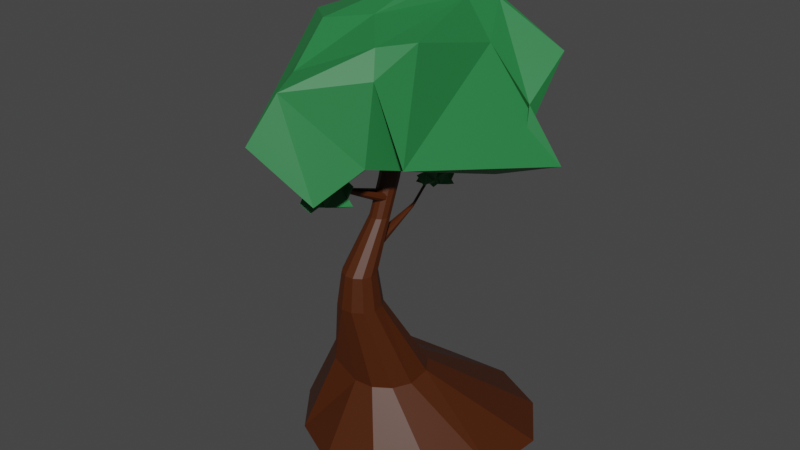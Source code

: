 # Source: bonsai.blend  (saved by Blender 3.3.6; exported with 4.5.12 LTS)
import bpy
from mathutils import Matrix  # noqa: F401  (used for matrix-valued properties, if any)

bpy.ops.wm.read_factory_settings(use_empty=True)
scene = bpy.context.scene
scene.name = 'Scene'

# ---- collections
col_collection = bpy.data.collections.new('Collection'); scene.collection.children.link(col_collection)

# ---- materials (node trees are filled in below, after node groups)
mat_material_002 = bpy.data.materials.new('Material.002')
mat_material_002.use_transparent_shadow = False
mat_material_001 = bpy.data.materials.new('Material.001')
mat_material_001.use_transparent_shadow = False

# ---- material node trees
mat_material_002.use_nodes = True; mat_material_002.node_tree.nodes.clear()
_N = mat_material_002.node_tree.nodes; _L = mat_material_002.node_tree.links
n0 = _N.new('ShaderNodeBsdfPrincipled'); n0.name = 'Principled BSDF'; n0.location = (10, 300)
n0.distribution = 'GGX'
n0.subsurface_method = 'RANDOM_WALK_SKIN'
n0.inputs[0].default_value = (0.06663, 0.0137, 0.0, 1.0)
n0.inputs[3].default_value = 1.45
n0.inputs[27].default_value = (0.0, 0.0, 0.0, 1.0)
n0.inputs[28].default_value = 1.0
n1 = _N.new('ShaderNodeOutputMaterial'); n1.name = 'Material Output'; n1.location = (300, 300)
_L.new(n0.outputs[0], n1.inputs[0])
n1.is_active_output = True
mat_material_001.use_nodes = True; mat_material_001.node_tree.nodes.clear()
_N = mat_material_001.node_tree.nodes; _L = mat_material_001.node_tree.links
n0 = _N.new('ShaderNodeBsdfPrincipled'); n0.name = 'Principled BSDF'; n0.location = (10, 300)
n0.distribution = 'GGX'
n0.subsurface_method = 'RANDOM_WALK_SKIN'
n0.inputs[0].default_value = (0.01938, 0.1912, 0.05127, 1.0)
n0.inputs[3].default_value = 1.45
n0.inputs[27].default_value = (0.0, 0.0, 0.0, 1.0)
n0.inputs[28].default_value = 1.0
n1 = _N.new('ShaderNodeOutputMaterial'); n1.name = 'Material Output'; n1.location = (300, 300)
_L.new(n0.outputs[0], n1.inputs[0])
n1.is_active_output = True

# ---- world
world_world = bpy.data.worlds.new('World'); scene.world = world_world
world_world.use_nodes = True; world_world.node_tree.nodes.clear()
_N = world_world.node_tree.nodes; _L = world_world.node_tree.links
n0 = _N.new('ShaderNodeOutputWorld'); n0.name = 'World Output'; n0.location = (300, 300)
n1 = _N.new('ShaderNodeBackground'); n1.name = 'Background'; n1.location = (10, 300)
n1.inputs[0].default_value = (0.05088, 0.05088, 0.05088, 1.0)
_L.new(n1.outputs[0], n0.inputs[0])
n0.is_active_output = True
world_world.color = (0.05088, 0.05088, 0.05088)
world_world.use_sun_shadow = False
world_world.sun_shadow_jitter_overblur = 0.0

# ---- meshes
me_cylinder = bpy.data.meshes.new('Cylinder')
me_cylinder.from_pydata([(-3.28, -4.434, -3.091), (-5.172, -2.374, -3.179), (-5.853, 0.168, -3.179), (-5.172, 2.71, -3.179), (-0.9622, 6.511, -4.458), (2.198, 5.664, -4.458), (4.511, 3.351, -4.458), (5.358, 0.1903, -4.458), (4.511, -2.97, -4.458), (2.148, -5.804, -4.623), (-1.246, -6.713, -4.623), (-4.641, -5.804, -4.623), (-7.125, -3.319, -4.623), (-8.035, 0.07567, -4.623), (-7.125, 3.47, -4.623), (-4.641, 5.955, -4.623), (1.131, 2.287, -0.1938), (2.179, 2.006, -0.1938), (2.946, 1.239, -0.1938), (3.227, 0.1903, -0.1938), (3.587, -1.093, 0.7062), (2.655, -2.287, 0.9242), (1.309, -2.648, 0.9242), (-0.03662, -2.287, 0.9242), (-0.9481, -1.05, -0.04245), (-1.25, 0.07567, -0.04245), (-0.9481, 1.202, -0.04245), (-0.1239, 2.026, -0.04245), (2.69, 1.232, 4.379), (3.291, 1.071, 4.379), (3.732, 0.6302, 4.379), (3.893, 0.02852, 4.379), (3.732, -0.5731, 4.379), (3.291, -1.014, 4.379), (2.69, -1.175, 4.379), (2.088, -1.014, 4.379), (1.648, -0.5731, 4.379), (1.487, 0.02852, 4.379), (1.648, 0.6302, 4.379), (2.088, 1.071, 4.379), (2.69, 1.232, 4.379), (3.291, 1.071, 4.379), (3.732, 0.6302, 4.379), (3.893, 0.02852, 4.379), (3.732, -0.5731, 4.379), (3.291, -1.014, 4.379), (2.69, -1.175, 4.379), (2.088, -1.014, 4.379), (1.648, -0.5731, 4.379), (1.487, 0.02852, 4.379), (1.648, 0.6302, 4.379), (2.088, 1.071, 4.379), (2.69, 0.9652, 6.236), (3.158, 0.8397, 6.236), (3.501, 0.4969, 6.236), (3.626, 0.02852, 6.236), (3.501, -0.4398, 6.236), (3.158, -0.7827, 6.236), (2.69, -0.9082, 6.236), (2.221, -0.7827, 6.236), (1.879, -0.4398, 6.236), (1.753, 0.02852, 6.236), (1.879, 0.4969, 6.236), (2.221, 0.8397, 6.236), (1.331, 0.5535, 8.953), (1.608, 0.4794, 8.953), (1.811, 0.2768, 8.953), (1.885, 2.221e-08, 8.953), (1.811, -0.2768, 8.953), (1.608, -0.4794, 8.953), (1.331, -0.5535, 8.953), (1.054, -0.4794, 8.953), (0.8519, -0.2768, 8.953), (0.7777, 2.221e-08, 8.953), (0.8519, 0.2768, 8.953), (1.054, 0.4794, 8.953), (0.7322, 0.5535, 10.84), (1.009, 0.4794, 10.84), (1.212, 0.2768, 10.84), (1.286, 1.733e-08, 10.84), (1.212, -0.2768, 10.84), (1.009, -0.4794, 10.84), (0.7322, -0.5535, 10.84), (0.4554, -0.4794, 10.84), (0.2528, -0.2768, 10.84), (0.1787, 1.733e-08, 10.84), (0.2528, 0.2768, 10.84), (0.4554, 0.4794, 10.84), (0.4055, 0.5535, 12.26), (0.6822, 0.4794, 12.26), (0.8848, 0.2768, 12.26), (0.959, 1.977e-08, 12.26), (0.8848, -0.2768, 12.26), (0.6822, -0.4794, 12.26), (0.4055, -0.5535, 12.26), (0.1287, -0.4794, 12.26), (-0.07391, -0.2768, 12.26), (-0.1481, 1.977e-08, 12.26), (-0.07391, 0.2768, 12.26), (0.1287, 0.4794, 12.26), (0.9544, 0.3136, 13.8), (1.111, 0.2716, 13.8), (1.226, 0.1568, 13.8), (1.268, -1.763e-08, 13.8), (1.226, -0.1568, 13.8), (1.111, -0.2716, 13.8), (0.9544, -0.3136, 13.8), (0.7976, -0.2716, 13.8), (0.6828, -0.1568, 13.8), (0.6408, -1.763e-08, 13.8), (0.6828, 0.1568, 13.8), (0.7976, 0.2716, 13.8), (1.122, 1.855e-08, 11.55), (1.048, -0.2768, 11.55), (0.08946, 0.2768, 11.55), (0.2921, 0.4794, 11.55), (0.5688, 0.5535, 11.55), (0.8456, 0.4794, 11.55), (0.2921, -0.4794, 11.55), (0.08946, -0.2768, 11.55), (0.8456, -0.4794, 11.55), (1.048, 0.2768, 11.55), (0.0153, 1.855e-08, 11.55), (0.5688, -0.5535, 11.55), (-1.69, 0.1934, 13.55), (-1.708, 0.1282, 13.55), (-1.933, 0.2585, 13.55), (-1.886, 0.3062, 13.55), (-1.82, 0.3237, 13.55), (-1.755, 0.3062, 13.55), (-1.886, 0.08056, 13.55), (-1.933, 0.1282, 13.55), (-1.755, 0.08056, 13.55), (-1.708, 0.2585, 13.55), (-1.951, 0.1934, 13.55), (-1.82, 0.0631, 13.55), (-3.282, 0.3657, 14.34), (-3.3, 0.3006, 14.34), (-3.526, 0.4309, 14.34), (-3.478, 0.4786, 14.34), (-3.413, 0.496, 14.34), (-3.348, 0.4786, 14.34), (-3.478, 0.2529, 14.34), (-3.526, 0.3006, 14.34), (-3.348, 0.2529, 14.34), (-3.3, 0.4309, 14.34), (-3.543, 0.3657, 14.34), (-3.413, 0.2354, 14.34), (5.718, 0.07707, 11.37), (5.667, 0.1175, 11.39), (3.869, -0.1375, 11.11), (5.57, -0.1239, 11.4), (3.929, -0.1111, 11.09), (5.634, -0.1319, 11.38), (3.968, -0.05725, 11.08), (5.693, -0.1055, 11.36), (5.733, -0.05166, 11.35), (5.504, 0.04523, 11.43), (3.74, 0.03964, 11.16), (3.731, -0.02718, 11.16), (0.9048, 0.5156, 9.981), (1.493, 0.04672, 9.766), (0.5476, -0.3725, 10.04), (0.6513, 0.4032, 10.05), (5.495, -0.0216, 11.43), (3.839, 0.1199, 11.13), (1.391, 0.3097, 9.815), (3.977, 0.009581, 11.08), (3.755, -0.08908, 11.15), (3.779, 0.09349, 11.15), (1.175, 0.4813, 9.894), (0.763, -0.5441, 9.957), (1.034, -0.5783, 9.87), (1.287, -0.466, 9.797), (1.455, -0.2372, 9.759), (0.4831, 0.1745, 10.09), (3.953, 0.07148, 11.09), (3.903, 0.1119, 11.11), (0.4451, -0.1095, 10.09), (3.805, -0.1295, 11.13), (5.544, 0.09907, 11.42), (5.519, -0.0835, 11.42), (5.742, 0.01516, 11.36), (5.603, 0.1255, 11.41), (1.995, 0.1576, 6.893), (2.006, 0.3909, 7.059), (1.517, -0.3816, 7.683), (1.571, -0.5114, 7.434), (1.676, -0.5029, 7.167), (1.805, -0.3584, 6.956), (1.718, 0.3677, 7.787), (1.602, 0.1259, 7.887), (1.952, 0.5206, 7.309), (1.921, -0.1167, 6.855), (1.528, -0.1483, 7.849), (1.847, 0.5122, 7.575), (-1.008, -0.2207, 8.563), (-1.006, -0.1658, 8.602), (-1.121, -0.3476, 8.748), (-1.108, -0.3781, 8.69), (-1.083, -0.3761, 8.627), (-1.053, -0.3421, 8.577), (-1.073, -0.1712, 8.773), (-1.101, -0.2281, 8.796), (-1.018, -0.1352, 8.66), (-1.026, -0.2852, 8.554), (-1.118, -0.2927, 8.788), (-1.043, -0.1372, 8.723), (-2.412, -0.591, 9.602), (-2.41, -0.5361, 9.641), (-2.525, -0.7179, 9.788), (-2.512, -0.7485, 9.729), (-2.487, -0.7465, 9.667), (-2.457, -0.7125, 9.617), (-2.477, -0.5416, 9.812), (-2.505, -0.5985, 9.836), (-2.423, -0.5056, 9.7), (-2.43, -0.6556, 9.593), (-2.522, -0.663, 9.827), (-2.447, -0.5076, 9.763)], [], [(1, 0, 11, 12), (9, 8, 20, 21), (3, 2, 13, 14), (2, 1, 12, 13), (21, 20, 32, 33), (4, 15, 27, 16), (6, 5, 17, 18), (13, 12, 24, 25), (10, 9, 21, 22), (7, 6, 18, 19), (14, 13, 25, 26), (11, 10, 22, 23), (8, 7, 19, 20), (15, 14, 26, 27), (5, 4, 16, 17), (12, 11, 23, 24), (36, 35, 47, 48), (16, 27, 39, 28), (18, 17, 29, 30), (25, 24, 36, 37), (22, 21, 33, 34), (19, 18, 30, 31), (26, 25, 37, 38), (23, 22, 34, 35), (20, 19, 31, 32), (27, 26, 38, 39), (17, 16, 28, 29), (24, 23, 35, 36), (41, 40, 52, 53), (33, 32, 44, 45), (28, 39, 51, 40), (30, 29, 41, 42), (37, 36, 48, 49), (34, 33, 45, 46), (31, 30, 42, 43), (38, 37, 49, 50), (35, 34, 46, 47), (32, 31, 43, 44), (39, 38, 50, 51), (29, 28, 40, 41), (63, 62, 74, 75), (48, 47, 59, 60), (45, 44, 56, 57), (40, 51, 63, 52), (42, 41, 53, 54), (49, 48, 60, 61), (46, 45, 57, 58), (43, 42, 54, 55), (50, 49, 61, 62), (47, 46, 58, 59), (44, 43, 55, 56), (51, 50, 62, 63), (68, 67, 79, 80), (53, 52, 64, 65), (60, 59, 71, 72), (57, 56, 68, 69), (52, 63, 75, 64), (54, 53, 65, 66), (61, 60, 72, 73), (58, 57, 69, 70), (55, 54, 66, 67), (62, 61, 73, 74), (59, 58, 70, 71), (56, 55, 67, 68), (113, 112, 91, 92), (75, 74, 86, 87), (65, 64, 76, 77), (72, 71, 83, 84), (69, 68, 80, 81), (64, 75, 87, 76), (66, 65, 77, 78), (73, 72, 84, 85), (70, 69, 81, 82), (67, 66, 78, 79), (74, 73, 85, 86), (71, 70, 82, 83), (95, 94, 106, 107), (115, 114, 98, 99), (117, 116, 88, 89), (119, 118, 95, 96), (120, 113, 92, 93), (116, 115, 99, 88), (121, 117, 89, 90), (122, 119, 96, 97), (123, 120, 93, 94), (112, 121, 90, 91), (114, 122, 97, 98), (118, 123, 94, 95), (101, 100, 111, 110, 109, 108, 107, 106, 105, 104, 103, 102), (92, 91, 103, 104), (99, 98, 110, 111), (89, 88, 100, 101), (96, 95, 107, 108), (93, 92, 104, 105), (88, 99, 111, 100), (90, 89, 101, 102), (97, 96, 108, 109), (94, 93, 105, 106), (91, 90, 102, 103), (98, 97, 109, 110), (83, 82, 123, 118), (86, 85, 122, 114), (79, 78, 121, 112), (82, 81, 120, 123), (85, 84, 119, 122), (78, 77, 117, 121), (76, 87, 115, 116), (81, 80, 113, 120), (84, 83, 118, 119), (77, 76, 116, 117), (87, 86, 114, 115), (80, 79, 112, 113), (123, 120, 132, 135), (115, 114, 126, 127), (118, 123, 135, 130), (120, 113, 125, 132), (122, 119, 131, 134), (113, 112, 124, 125), (114, 122, 134, 126), (119, 118, 130, 131), (121, 117, 129, 133), (112, 121, 133, 124), (117, 116, 128, 129), (116, 115, 127, 128), (134, 131, 143, 146), (125, 124, 136, 137), (126, 134, 146, 138), (131, 130, 142, 143), (133, 129, 141, 145), (124, 133, 145, 136), (129, 128, 140, 141), (128, 127, 139, 140), (135, 132, 144, 147), (127, 126, 138, 139), (130, 135, 147, 142), (132, 125, 137, 144), (179, 150, 153, 151), (159, 168, 181, 164), (168, 179, 151, 181), (174, 161, 167, 154), (176, 177, 149, 148), (166, 170, 177, 176), (154, 167, 182, 156), (158, 159, 164, 157), (175, 178, 159, 158), (160, 163, 169, 165), (167, 176, 148, 182), (172, 173, 152, 150), (173, 174, 154, 152), (170, 160, 165, 177), (171, 172, 150, 179), (161, 166, 176, 167), (178, 162, 168, 159), (162, 171, 179, 168), (150, 152, 155, 153), (165, 169, 180, 183), (152, 154, 156, 155), (177, 165, 183, 149), (169, 158, 157, 180), (195, 192, 204, 207), (187, 186, 198, 199), (190, 195, 207, 202), (192, 185, 197, 204), (194, 191, 203, 206), (185, 184, 196, 197), (186, 194, 206, 198), (191, 190, 202, 203), (193, 189, 201, 205), (184, 193, 205, 196), (189, 188, 200, 201), (188, 187, 199, 200), (206, 203, 215, 218), (197, 196, 208, 209), (198, 206, 218, 210), (203, 202, 214, 215), (205, 201, 213, 217), (196, 205, 217, 208), (201, 200, 212, 213), (200, 199, 211, 212), (207, 204, 216, 219), (199, 198, 210, 211), (202, 207, 219, 214), (204, 197, 209, 216)])
_uv = me_cylinder.uv_layers.new(name='UVMap')
_uv.uv.foreach_set('vector', [0.3333, 1.0, 0.4167, 1.0, 0.4167, 1.0, 0.3333, 1.0, 0.5833, 1.0, 0.6667, 1.0, 0.6667, 1.0, 0.5833, 1.0, 0.1667, 1.0, 0.25, 1.0, 0.25, 1.0, 0.1667, 1.0, 0.25, 1.0, 0.3333, 1.0, 0.3333, 1.0, 0.25, 1.0, 0.5833, 1.0, 0.6667, 1.0, 0.6667, 1.0, 0.5833, 1.0, 7.451e-08, 1.0, 0.08333, 1.0, 0.08333, 1.0, 7.451e-08, 1.0, 0.8333, 1.0, 0.9167, 1.0, 0.9167, 1.0, 0.8333, 1.0, 0.25, 1.0, 0.3333, 1.0, 0.3333, 1.0, 0.25, 1.0, 0.5, 1.0, 0.5833, 1.0, 0.5833, 1.0, 0.5, 1.0, 0.75, 1.0, 0.8333, 1.0, 0.8333, 1.0, 0.75, 1.0, 0.1667, 1.0, 0.25, 1.0, 0.25, 1.0, 0.1667, 1.0, 0.4167, 1.0, 0.5, 1.0, 0.5, 1.0, 0.4167, 1.0, 0.6667, 1.0, 0.75, 1.0, 0.75, 1.0, 0.6667, 1.0, 0.08333, 1.0, 0.1667, 1.0, 0.1667, 1.0, 0.08333, 1.0, 0.9167, 1.0, 1.0, 1.0, 1.0, 1.0, 0.9167, 1.0, 0.3333, 1.0, 0.4167, 1.0, 0.4167, 1.0, 0.3333, 1.0, 0.3333, 1.0, 0.4167, 1.0, 0.4167, 1.0, 0.3333, 1.0, 7.451e-08, 1.0, 0.08333, 1.0, 0.08333, 1.0, 7.451e-08, 1.0, 0.8333, 1.0, 0.9167, 1.0, 0.9167, 1.0, 0.8333, 1.0, 0.25, 1.0, 0.3333, 1.0, 0.3333, 1.0, 0.25, 1.0, 0.5, 1.0, 0.5833, 1.0, 0.5833, 1.0, 0.5, 1.0, 0.75, 1.0, 0.8333, 1.0, 0.8333, 1.0, 0.75, 1.0, 0.1667, 1.0, 0.25, 1.0, 0.25, 1.0, 0.1667, 1.0, 0.4167, 1.0, 0.5, 1.0, 0.5, 1.0, 0.4167, 1.0, 0.6667, 1.0, 0.75, 1.0, 0.75, 1.0, 0.6667, 1.0, 0.08333, 1.0, 0.1667, 1.0, 0.1667, 1.0, 0.08333, 1.0, 0.9167, 1.0, 1.0, 1.0, 1.0, 1.0, 0.9167, 1.0, 0.3333, 1.0, 0.4167, 1.0, 0.4167, 1.0, 0.3333, 1.0, 0.9167, 1.0, 1.0, 1.0, 1.0, 1.0, 0.9167, 1.0, 0.5833, 1.0, 0.6667, 1.0, 0.6667, 1.0, 0.5833, 1.0, 7.451e-08, 1.0, 0.08333, 1.0, 0.08333, 1.0, 7.451e-08, 1.0, 0.8333, 1.0, 0.9167, 1.0, 0.9167, 1.0, 0.8333, 1.0, 0.25, 1.0, 0.3333, 1.0, 0.3333, 1.0, 0.25, 1.0, 0.5, 1.0, 0.5833, 1.0, 0.5833, 1.0, 0.5, 1.0, 0.75, 1.0, 0.8333, 1.0, 0.8333, 1.0, 0.75, 1.0, 0.1667, 1.0, 0.25, 1.0, 0.25, 1.0, 0.1667, 1.0, 0.4167, 1.0, 0.5, 1.0, 0.5, 1.0, 0.4167, 1.0, 0.6667, 1.0, 0.75, 1.0, 0.75, 1.0, 0.6667, 1.0, 0.08333, 1.0, 0.1667, 1.0, 0.1667, 1.0, 0.08333, 1.0, 0.9167, 1.0, 1.0, 1.0, 1.0, 1.0, 0.9167, 1.0, 0.08333, 1.0, 0.1667, 1.0, 0.1667, 1.0, 0.08333, 1.0, 0.3333, 1.0, 0.4167, 1.0, 0.4167, 1.0, 0.3333, 1.0, 0.5833, 1.0, 0.6667, 1.0, 0.6667, 1.0, 0.5833, 1.0, 7.451e-08, 1.0, 0.08333, 1.0, 0.08333, 1.0, 7.451e-08, 1.0, 0.8333, 1.0, 0.9167, 1.0, 0.9167, 1.0, 0.8333, 1.0, 0.25, 1.0, 0.3333, 1.0, 0.3333, 1.0, 0.25, 1.0, 0.5, 1.0, 0.5833, 1.0, 0.5833, 1.0, 0.5, 1.0, 0.75, 1.0, 0.8333, 1.0, 0.8333, 1.0, 0.75, 1.0, 0.1667, 1.0, 0.25, 1.0, 0.25, 1.0, 0.1667, 1.0, 0.4167, 1.0, 0.5, 1.0, 0.5, 1.0, 0.4167, 1.0, 0.6667, 1.0, 0.75, 1.0, 0.75, 1.0, 0.6667, 1.0, 0.08333, 1.0, 0.1667, 1.0, 0.1667, 1.0, 0.08333, 1.0, 0.6667, 1.0, 0.75, 1.0, 0.75, 1.0, 0.6667, 1.0, 0.9167, 1.0, 1.0, 1.0, 1.0, 1.0, 0.9167, 1.0, 0.3333, 1.0, 0.4167, 1.0, 0.4167, 1.0, 0.3333, 1.0, 0.5833, 1.0, 0.6667, 1.0, 0.6667, 1.0, 0.5833, 1.0, 7.451e-08, 1.0, 0.08333, 1.0, 0.08333, 1.0, 7.451e-08, 1.0, 0.8333, 1.0, 0.9167, 1.0, 0.9167, 1.0, 0.8333, 1.0, 0.25, 1.0, 0.3333, 1.0, 0.3333, 1.0, 0.25, 1.0, 0.5, 1.0, 0.5833, 1.0, 0.5833, 1.0, 0.5, 1.0, 0.75, 1.0, 0.8333, 1.0, 0.8333, 1.0, 0.75, 1.0, 0.1667, 1.0, 0.25, 1.0, 0.25, 1.0, 0.1667, 1.0, 0.4167, 1.0, 0.5, 1.0, 0.5, 1.0, 0.4167, 1.0, 0.6667, 1.0, 0.75, 1.0, 0.75, 1.0, 0.6667, 1.0, 0.6667, 1.0, 0.75, 1.0, 0.75, 1.0, 0.6667, 1.0, 0.08333, 1.0, 0.1667, 1.0, 0.1667, 1.0, 0.08333, 1.0, 0.9167, 1.0, 1.0, 1.0, 1.0, 1.0, 0.9167, 1.0, 0.3333, 1.0, 0.4167, 1.0, 0.4167, 1.0, 0.3333, 1.0, 0.5833, 1.0, 0.6667, 1.0, 0.6667, 1.0, 0.5833, 1.0, 7.451e-08, 1.0, 0.08333, 1.0, 0.08333, 1.0, 7.451e-08, 1.0, 0.8333, 1.0, 0.9167, 1.0, 0.9167, 1.0, 0.8333, 1.0, 0.25, 1.0, 0.3333, 1.0, 0.3333, 1.0, 0.25, 1.0, 0.5, 1.0, 0.5833, 1.0, 0.5833, 1.0, 0.5, 1.0, 0.75, 1.0, 0.8333, 1.0, 0.8333, 1.0, 0.75, 1.0, 0.1667, 1.0, 0.25, 1.0, 0.25, 1.0, 0.1667, 1.0, 0.4167, 1.0, 0.5, 1.0, 0.5, 1.0, 0.4167, 1.0, 0.4167, 1.0, 0.5, 1.0, 0.5, 1.0, 0.4167, 1.0, 0.08333, 1.0, 0.1667, 1.0, 0.1667, 1.0, 0.08333, 1.0, 0.9167, 1.0, 1.0, 1.0, 1.0, 1.0, 0.9167, 1.0, 0.3333, 1.0, 0.4167, 1.0, 0.4167, 1.0, 0.3333, 1.0, 0.5833, 1.0, 0.6667, 1.0, 0.6667, 1.0, 0.5833, 1.0, 7.451e-08, 1.0, 0.08333, 1.0, 0.08333, 1.0, 7.451e-08, 1.0, 0.8333, 1.0, 0.9167, 1.0, 0.9167, 1.0, 0.8333, 1.0, 0.25, 1.0, 0.3333, 1.0, 0.3333, 1.0, 0.25, 1.0, 0.5, 1.0, 0.5833, 1.0, 0.5833, 1.0, 0.5, 1.0, 0.75, 1.0, 0.8333, 1.0, 0.8333, 1.0, 0.75, 1.0, 0.1667, 1.0, 0.25, 1.0, 0.25, 1.0, 0.1667, 1.0, 0.4167, 1.0, 0.5, 1.0, 0.5, 1.0, 0.4167, 1.0, 0.37, 0.4578, 0.25, 0.49, 0.13, 0.4578, 0.04215, 0.37, 0.01, 0.25, 0.04215, 0.13, 0.13, 0.04215, 0.25, 0.01, 0.37, 0.04215, 0.4578, 0.13, 0.49, 0.25, 0.4578, 0.37, 0.6667, 1.0, 0.75, 1.0, 0.75, 1.0, 0.6667, 1.0, 0.08333, 1.0, 0.1667, 1.0, 0.1667, 1.0, 0.08333, 1.0, 0.9167, 1.0, 1.0, 1.0, 1.0, 1.0, 0.9167, 1.0, 0.3333, 1.0, 0.4167, 1.0, 0.4167, 1.0, 0.3333, 1.0, 0.5833, 1.0, 0.6667, 1.0, 0.6667, 1.0, 0.5833, 1.0, 7.451e-08, 1.0, 0.08333, 1.0, 0.08333, 1.0, 7.451e-08, 1.0, 0.8333, 1.0, 0.9167, 1.0, 0.9167, 1.0, 0.8333, 1.0, 0.25, 1.0, 0.3333, 1.0, 0.3333, 1.0, 0.25, 1.0, 0.5, 1.0, 0.5833, 1.0, 0.5833, 1.0, 0.5, 1.0, 0.75, 1.0, 0.8333, 1.0, 0.8333, 1.0, 0.75, 1.0, 0.1667, 1.0, 0.25, 1.0, 0.25, 1.0, 0.1667, 1.0, 0.4167, 1.0, 0.5, 1.0, 0.5, 1.0, 0.4167, 1.0, 0.1667, 1.0, 0.25, 1.0, 0.25, 1.0, 0.1667, 1.0, 0.75, 1.0, 0.8333, 1.0, 0.8333, 1.0, 0.75, 1.0, 0.5, 1.0, 0.5833, 1.0, 0.5833, 1.0, 0.5, 1.0, 0.25, 1.0, 0.3333, 1.0, 0.3333, 1.0, 0.25, 1.0, 0.8333, 1.0, 0.9167, 1.0, 0.9167, 1.0, 0.8333, 1.0, 7.451e-08, 1.0, 0.08333, 1.0, 0.08333, 1.0, 7.451e-08, 1.0, 0.5833, 1.0, 0.6667, 1.0, 0.6667, 1.0, 0.5833, 1.0, 0.3333, 1.0, 0.4167, 1.0, 0.4167, 1.0, 0.3333, 1.0, 0.9167, 1.0, 1.0, 1.0, 1.0, 1.0, 0.9167, 1.0, 0.08333, 1.0, 0.1667, 1.0, 0.1667, 1.0, 0.08333, 1.0, 0.6667, 1.0, 0.75, 1.0, 0.75, 1.0, 0.6667, 1.0, 0.5, 1.0, 0.5833, 1.0, 0.5833, 1.0, 0.5, 1.0, 0.08333, 1.0, 0.1667, 1.0, 0.1667, 1.0, 0.08333, 1.0, 0.4167, 1.0, 0.5, 1.0, 0.5, 1.0, 0.4167, 1.0, 0.5833, 1.0, 0.6667, 1.0, 0.6667, 1.0, 0.5833, 1.0, 0.25, 1.0, 0.3333, 1.0, 0.3333, 1.0, 0.25, 1.0, 0.6667, 1.0, 0.75, 1.0, 0.75, 1.0, 0.6667, 1.0, 0.1667, 1.0, 0.25, 1.0, 0.25, 1.0, 0.1667, 1.0, 0.3333, 1.0, 0.4167, 1.0, 0.4167, 1.0, 0.3333, 1.0, 0.8333, 1.0, 0.9167, 1.0, 0.9167, 1.0, 0.8333, 1.0, 0.75, 1.0, 0.8333, 1.0, 0.8333, 1.0, 0.75, 1.0, 0.9167, 1.0, 1.0, 1.0, 1.0, 1.0, 0.9167, 1.0, 7.451e-08, 1.0, 0.08333, 1.0, 0.08333, 1.0, 7.451e-08, 1.0, 0.25, 1.0, 0.3333, 1.0, 0.3333, 1.0, 0.25, 1.0, 0.6667, 1.0, 0.75, 1.0, 0.75, 1.0, 0.6667, 1.0, 0.1667, 1.0, 0.25, 1.0, 0.25, 1.0, 0.1667, 1.0, 0.3333, 1.0, 0.4167, 1.0, 0.4167, 1.0, 0.3333, 1.0, 0.8333, 1.0, 0.9167, 1.0, 0.9167, 1.0, 0.8333, 1.0, 0.75, 1.0, 0.8333, 1.0, 0.8333, 1.0, 0.75, 1.0, 0.9167, 1.0, 1.0, 1.0, 1.0, 1.0, 0.9167, 1.0, 7.451e-08, 1.0, 0.08333, 1.0, 0.08333, 1.0, 7.451e-08, 1.0, 0.5, 1.0, 0.5833, 1.0, 0.5833, 1.0, 0.5, 1.0, 0.08333, 1.0, 0.1667, 1.0, 0.1667, 1.0, 0.08333, 1.0, 0.4167, 1.0, 0.5, 1.0, 0.5, 1.0, 0.4167, 1.0, 0.5833, 1.0, 0.6667, 1.0, 0.6667, 1.0, 0.5833, 1.0, 0.9167, 1.0, 1.0, 1.0, 1.0, 1.0, 0.9167, 1.0, 0.75, 1.0, 0.8333, 1.0, 0.8333, 1.0, 0.75, 1.0, 0.8333, 1.0, 0.9167, 1.0, 0.9167, 1.0, 0.8333, 1.0, 0.1667, 1.0, 0.25, 1.0, 0.25, 1.0, 0.1667, 1.0, 0.3333, 1.0, 0.4167, 1.0, 0.4167, 1.0, 0.3333, 1.0, 0.3333, 1.0, 0.4167, 1.0, 0.4167, 1.0, 0.3333, 1.0, 0.1667, 1.0, 0.25, 1.0, 0.25, 1.0, 0.1667, 1.0, 0.6667, 1.0, 0.75, 1.0, 0.75, 1.0, 0.6667, 1.0, 0.6667, 1.0, 0.75, 1.0, 0.75, 1.0, 0.6667, 1.0, 0.5, 1.0, 0.5833, 1.0, 0.5833, 1.0, 0.5, 1.0, 0.25, 1.0, 0.3333, 1.0, 0.3333, 1.0, 0.25, 1.0, 7.451e-08, 1.0, 0.08333, 1.0, 0.08333, 1.0, 7.451e-08, 1.0, 0.08333, 1.0, 0.1667, 1.0, 0.1667, 1.0, 0.08333, 1.0, 0.4167, 1.0, 0.5, 1.0, 0.5, 1.0, 0.4167, 1.0, 0.9167, 1.0, 1.0, 1.0, 1.0, 1.0, 0.9167, 1.0, 0.25, 1.0, 0.3333, 1.0, 0.3333, 1.0, 0.25, 1.0, 0.75, 1.0, 0.8333, 1.0, 0.8333, 1.0, 0.75, 1.0, 0.8333, 1.0, 0.9167, 1.0, 0.9167, 1.0, 0.8333, 1.0, 7.451e-08, 1.0, 0.08333, 1.0, 0.08333, 1.0, 7.451e-08, 1.0, 0.5, 1.0, 0.5833, 1.0, 0.5833, 1.0, 0.5, 1.0, 0.08333, 1.0, 0.1667, 1.0, 0.1667, 1.0, 0.08333, 1.0, 0.4167, 1.0, 0.5, 1.0, 0.5, 1.0, 0.4167, 1.0, 0.5833, 1.0, 0.6667, 1.0, 0.6667, 1.0, 0.5833, 1.0, 0.5, 1.0, 0.5833, 1.0, 0.5833, 1.0, 0.5, 1.0, 0.08333, 1.0, 0.1667, 1.0, 0.1667, 1.0, 0.08333, 1.0, 0.4167, 1.0, 0.5, 1.0, 0.5, 1.0, 0.4167, 1.0, 0.5833, 1.0, 0.6667, 1.0, 0.6667, 1.0, 0.5833, 1.0, 0.25, 1.0, 0.3333, 1.0, 0.3333, 1.0, 0.25, 1.0, 0.6667, 1.0, 0.75, 1.0, 0.75, 1.0, 0.6667, 1.0, 0.1667, 1.0, 0.25, 1.0, 0.25, 1.0, 0.1667, 1.0, 0.3333, 1.0, 0.4167, 1.0, 0.4167, 1.0, 0.3333, 1.0, 0.8333, 1.0, 0.9167, 1.0, 0.9167, 1.0, 0.8333, 1.0, 0.75, 1.0, 0.8333, 1.0, 0.8333, 1.0, 0.75, 1.0, 0.9167, 1.0, 1.0, 1.0, 1.0, 1.0, 0.9167, 1.0, 7.451e-08, 1.0, 0.08333, 1.0, 0.08333, 1.0, 7.451e-08, 1.0, 0.25, 1.0, 0.3333, 1.0, 0.3333, 1.0, 0.25, 1.0, 0.6667, 1.0, 0.75, 1.0, 0.75, 1.0, 0.6667, 1.0, 0.1667, 1.0, 0.25, 1.0, 0.25, 1.0, 0.1667, 1.0, 0.3333, 1.0, 0.4167, 1.0, 0.4167, 1.0, 0.3333, 1.0, 0.8333, 1.0, 0.9167, 1.0, 0.9167, 1.0, 0.8333, 1.0, 0.75, 1.0, 0.8333, 1.0, 0.8333, 1.0, 0.75, 1.0, 0.9167, 1.0, 1.0, 1.0, 1.0, 1.0, 0.9167, 1.0, 7.451e-08, 1.0, 0.08333, 1.0, 0.08333, 1.0, 7.451e-08, 1.0, 0.5, 1.0, 0.5833, 1.0, 0.5833, 1.0, 0.5, 1.0, 0.08333, 1.0, 0.1667, 1.0, 0.1667, 1.0, 0.08333, 1.0, 0.4167, 1.0, 0.5, 1.0, 0.5, 1.0, 0.4167, 1.0, 0.5833, 1.0, 0.6667, 1.0, 0.6667, 1.0, 0.5833, 1.0])
me_cylinder.materials.append(mat_material_002)
me_cylinder.update()
me_icosphere_004 = bpy.data.meshes.new('Icosphere.004')
me_icosphere_004.from_pydata([(-0.2376, -0.4192, -0.6222), (1.079, -0.306, -0.473), (-0.543, -1.244, -0.07421), (-1.441, 0.1464, -0.1395), (-0.6394, 0.7975, -0.8236), (1.035, 0.6145, -0.3685), (-0.7585, -0.2677, 1.165), (-1.558, -0.5791, -0.3974), (-0.8701, 1.061, -0.03114), (0.3342, 0.6037, 0.7625), (1.322, -0.2588, 0.4832), (-0.6997, -0.03954, 1.121), (-0.2322, -0.7152, -0.713), (0.3469, -0.3768, -0.5117), (0.3, -0.7918, -0.5152), (1.653, 0.5753, -0.6076), (0.2054, 0.06185, -0.4924), (-0.8115, -0.417, -0.601), (-0.897, -0.6432, -0.4969), (-0.5133, -0.0813, -0.5626), (-0.8751, 0.3919, -0.7512), (0.3456, 0.653, -0.5633), (2.002, -0.132, -0.09353), (1.664, -0.02354, 0.4014), (-1.134, -0.114, 0.8178), (0.4694, -1.105, 0.8062), (-1.57, -0.3919, -0.5787), (-1.285, -0.5854, -0.3375), (-1.08, 1.422, -0.6727), (-0.8035, 1.094, -0.3754), (0.8955, 0.5912, 0.4882), (0.7564, 0.9129, -0.3744), (0.7309, -0.586, 0.8496), (-0.9902, -0.5348, 1.161), (-1.474, 0.9451, 0.3947), (-0.7485, 0.5001, 0.5333), (0.7464, 0.4129, 0.7535), (-0.5733, -0.1862, 1.232), (0.3732, -0.1341, 0.9054), (-1.117, -0.2991, 1.08), (-1.179, 0.1218, 0.8596), (-0.7599, 0.05121, 0.9357)], [], [(0, 13, 12), (1, 13, 15), (0, 12, 17), (0, 17, 19), (0, 19, 16), (1, 15, 22), (2, 14, 24), (3, 18, 26), (4, 20, 28), (5, 21, 30), (1, 22, 25), (2, 24, 27), (3, 26, 29), (4, 28, 31), (5, 30, 23), (6, 32, 37), (7, 33, 39), (8, 34, 40), (9, 35, 41), (10, 36, 38), (38, 41, 11), (38, 36, 41), (36, 9, 41), (41, 40, 11), (41, 35, 40), (35, 8, 40), (40, 39, 11), (40, 34, 39), (34, 7, 39), (39, 37, 11), (39, 33, 37), (33, 6, 37), (37, 38, 11), (37, 32, 38), (32, 10, 38), (23, 36, 10), (23, 30, 36), (30, 9, 36), (31, 35, 9), (31, 28, 35), (28, 8, 35), (29, 34, 8), (29, 26, 34), (26, 7, 34), (27, 33, 7), (27, 24, 33), (24, 6, 33), (25, 32, 6), (25, 22, 32), (22, 10, 32), (30, 31, 9), (30, 21, 31), (21, 4, 31), (28, 29, 8), (28, 20, 29), (20, 3, 29), (26, 27, 7), (26, 18, 27), (18, 2, 27), (24, 25, 6), (24, 14, 25), (14, 1, 25), (22, 23, 10), (22, 15, 23), (15, 5, 23), (16, 21, 5), (16, 19, 21), (19, 4, 21), (19, 20, 4), (19, 17, 20), (17, 3, 20), (17, 18, 3), (17, 12, 18), (12, 2, 18), (15, 16, 5), (15, 13, 16), (13, 0, 16), (12, 14, 2), (12, 13, 14), (13, 1, 14)])
_uv = me_icosphere_004.uv_layers.new(name='UVMap')
_uv.uv.foreach_set('vector', [0.1818, 0.0, 0.2273, 0.07873, 0.1364, 0.07873, 0.2727, 0.1575, 0.3182, 0.07873, 0.3636, 0.1575, 0.9091, 0.0, 0.9545, 0.07873, 0.8636, 0.07873, 0.7273, 0.0, 0.7727, 0.07873, 0.6818, 0.07873, 0.5455, 0.0, 0.5909, 0.07873, 0.5, 0.07873, 0.2727, 0.1575, 0.3636, 0.1575, 0.3182, 0.2362, 0.09091, 0.1575, 0.1818, 0.1575, 0.1364, 0.2362, 0.8182, 0.1575, 0.9091, 0.1575, 0.8636, 0.2362, 0.6364, 0.1575, 0.7273, 0.1575, 0.6818, 0.2362, 0.4545, 0.1575, 0.5455, 0.1575, 0.5, 0.2362, 0.2727, 0.1575, 0.3182, 0.2362, 0.2273, 0.2362, 0.09091, 0.1575, 0.1364, 0.2362, 0.04546, 0.2362, 0.8182, 0.1575, 0.8636, 0.2362, 0.7727, 0.2362, 0.6364, 0.1575, 0.6818, 0.2362, 0.5909, 0.2362, 0.4545, 0.1575, 0.5, 0.2362, 0.4091, 0.2362, 0.1818, 0.3149, 0.2727, 0.3149, 0.2273, 0.3937, 0.0, 0.3149, 0.09091, 0.3149, 0.04546, 0.3937, 0.7273, 0.3149, 0.8182, 0.3149, 0.7727, 0.3937, 0.5455, 0.3149, 0.6364, 0.3149, 0.5909, 0.3937, 0.3636, 0.3149, 0.4545, 0.3149, 0.4091, 0.3937, 0.4091, 0.3937, 0.5, 0.3937, 0.4545, 0.4724, 0.4091, 0.3937, 0.4545, 0.3149, 0.5, 0.3937, 0.4545, 0.3149, 0.5455, 0.3149, 0.5, 0.3937, 0.5909, 0.3937, 0.6818, 0.3937, 0.6364, 0.4724, 0.5909, 0.3937, 0.6364, 0.3149, 0.6818, 0.3937, 0.6364, 0.3149, 0.7273, 0.3149, 0.6818, 0.3937, 0.7727, 0.3937, 0.8636, 0.3937, 0.8182, 0.4724, 0.7727, 0.3937, 0.8182, 0.3149, 0.8636, 0.3937, 0.8182, 0.3149, 0.9091, 0.3149, 0.8636, 0.3937, 0.04546, 0.3937, 0.1364, 0.3937, 0.09091, 0.4724, 0.04546, 0.3937, 0.09091, 0.3149, 0.1364, 0.3937, 0.09091, 0.3149, 0.1818, 0.3149, 0.1364, 0.3937, 0.2273, 0.3937, 0.3182, 0.3937, 0.2727, 0.4724, 0.2273, 0.3937, 0.2727, 0.3149, 0.3182, 0.3937, 0.2727, 0.3149, 0.3636, 0.3149, 0.3182, 0.3937, 0.4091, 0.2362, 0.4545, 0.3149, 0.3636, 0.3149, 0.4091, 0.2362, 0.5, 0.2362, 0.4545, 0.3149, 0.5, 0.2362, 0.5455, 0.3149, 0.4545, 0.3149, 0.5909, 0.2362, 0.6364, 0.3149, 0.5455, 0.3149, 0.5909, 0.2362, 0.6818, 0.2362, 0.6364, 0.3149, 0.6818, 0.2362, 0.7273, 0.3149, 0.6364, 0.3149, 0.7727, 0.2362, 0.8182, 0.3149, 0.7273, 0.3149, 0.7727, 0.2362, 0.8636, 0.2362, 0.8182, 0.3149, 0.8636, 0.2362, 0.9091, 0.3149, 0.8182, 0.3149, 0.04546, 0.2362, 0.09091, 0.3149, 0.0, 0.3149, 0.04546, 0.2362, 0.1364, 0.2362, 0.09091, 0.3149, 0.1364, 0.2362, 0.1818, 0.3149, 0.09091, 0.3149, 0.2273, 0.2362, 0.2727, 0.3149, 0.1818, 0.3149, 0.2273, 0.2362, 0.3182, 0.2362, 0.2727, 0.3149, 0.3182, 0.2362, 0.3636, 0.3149, 0.2727, 0.3149, 0.5, 0.2362, 0.5909, 0.2362, 0.5455, 0.3149, 0.5, 0.2362, 0.5455, 0.1575, 0.5909, 0.2362, 0.5455, 0.1575, 0.6364, 0.1575, 0.5909, 0.2362, 0.6818, 0.2362, 0.7727, 0.2362, 0.7273, 0.3149, 0.6818, 0.2362, 0.7273, 0.1575, 0.7727, 0.2362, 0.7273, 0.1575, 0.8182, 0.1575, 0.7727, 0.2362, 0.8636, 0.2362, 0.9545, 0.2362, 0.9091, 0.3149, 0.8636, 0.2362, 0.9091, 0.1575, 0.9545, 0.2362, 0.9091, 0.1575, 1.0, 0.1575, 0.9545, 0.2362, 0.1364, 0.2362, 0.2273, 0.2362, 0.1818, 0.3149, 0.1364, 0.2362, 0.1818, 0.1575, 0.2273, 0.2362, 0.1818, 0.1575, 0.2727, 0.1575, 0.2273, 0.2362, 0.3182, 0.2362, 0.4091, 0.2362, 0.3636, 0.3149, 0.3182, 0.2362, 0.3636, 0.1575, 0.4091, 0.2362, 0.3636, 0.1575, 0.4545, 0.1575, 0.4091, 0.2362, 0.5, 0.07873, 0.5455, 0.1575, 0.4545, 0.1575, 0.5, 0.07873, 0.5909, 0.07873, 0.5455, 0.1575, 0.5909, 0.07873, 0.6364, 0.1575, 0.5455, 0.1575, 0.6818, 0.07873, 0.7273, 0.1575, 0.6364, 0.1575, 0.6818, 0.07873, 0.7727, 0.07873, 0.7273, 0.1575, 0.7727, 0.07873, 0.8182, 0.1575, 0.7273, 0.1575, 0.8636, 0.07873, 0.9091, 0.1575, 0.8182, 0.1575, 0.8636, 0.07873, 0.9545, 0.07873, 0.9091, 0.1575, 0.9545, 0.07873, 1.0, 0.1575, 0.9091, 0.1575, 0.3636, 0.1575, 0.4091, 0.07873, 0.4545, 0.1575, 0.3636, 0.1575, 0.3182, 0.07873, 0.4091, 0.07873, 0.3182, 0.07873, 0.3636, 0.0, 0.4091, 0.07873, 0.1364, 0.07873, 0.1818, 0.1575, 0.09091, 0.1575, 0.1364, 0.07873, 0.2273, 0.07873, 0.1818, 0.1575, 0.2273, 0.07873, 0.2727, 0.1575, 0.1818, 0.1575])
me_icosphere_004.materials.append(mat_material_001)
me_icosphere_004.update()
me_icosphere_005 = bpy.data.meshes.new('Icosphere.005')
me_icosphere_005.from_pydata([(-0.2376, -0.4192, -0.6222), (1.079, -0.306, -0.473), (-0.543, -1.244, -0.07421), (-1.441, 0.1464, -0.1395), (-0.6394, 0.7975, -0.8236), (1.035, 0.6145, -0.3685), (-0.7585, -0.2677, 1.165), (-1.558, -0.5791, -0.3974), (-0.8701, 1.061, -0.03114), (0.3342, 0.6037, 0.7625), (1.322, -0.2588, 0.4832), (-0.6997, -0.03954, 1.121), (-0.2322, -0.7152, -0.713), (0.3469, -0.3768, -0.5117), (0.3, -0.7918, -0.5152), (1.653, 0.5753, -0.6076), (0.2054, 0.06185, -0.4924), (-0.8115, -0.417, -0.601), (-0.897, -0.6432, -0.4969), (-0.5133, -0.0813, -0.5626), (-0.8751, 0.3919, -0.7512), (0.3456, 0.653, -0.5633), (2.002, -0.132, -0.09353), (1.664, -0.02354, 0.4014), (-1.134, -0.114, 0.8178), (0.4694, -1.105, 0.8062), (-1.57, -0.3919, -0.5787), (-1.285, -0.5854, -0.3375), (-1.08, 1.422, -0.6727), (-0.8035, 1.094, -0.3754), (0.8955, 0.5912, 0.4882), (0.7564, 0.9129, -0.3744), (0.7309, -0.586, 0.8496), (-0.9902, -0.5348, 1.161), (-1.474, 0.9451, 0.3947), (-0.7485, 0.5001, 0.5333), (0.7464, 0.4129, 0.7535), (-0.5733, -0.1862, 1.232), (0.3732, -0.1341, 0.9054), (-1.117, -0.2991, 1.08), (-1.179, 0.1218, 0.8596), (-0.7599, 0.05121, 0.9357)], [], [(0, 13, 12), (1, 13, 15), (0, 12, 17), (0, 17, 19), (0, 19, 16), (1, 15, 22), (2, 14, 24), (3, 18, 26), (4, 20, 28), (5, 21, 30), (1, 22, 25), (2, 24, 27), (3, 26, 29), (4, 28, 31), (5, 30, 23), (6, 32, 37), (7, 33, 39), (8, 34, 40), (9, 35, 41), (10, 36, 38), (38, 41, 11), (38, 36, 41), (36, 9, 41), (41, 40, 11), (41, 35, 40), (35, 8, 40), (40, 39, 11), (40, 34, 39), (34, 7, 39), (39, 37, 11), (39, 33, 37), (33, 6, 37), (37, 38, 11), (37, 32, 38), (32, 10, 38), (23, 36, 10), (23, 30, 36), (30, 9, 36), (31, 35, 9), (31, 28, 35), (28, 8, 35), (29, 34, 8), (29, 26, 34), (26, 7, 34), (27, 33, 7), (27, 24, 33), (24, 6, 33), (25, 32, 6), (25, 22, 32), (22, 10, 32), (30, 31, 9), (30, 21, 31), (21, 4, 31), (28, 29, 8), (28, 20, 29), (20, 3, 29), (26, 27, 7), (26, 18, 27), (18, 2, 27), (24, 25, 6), (24, 14, 25), (14, 1, 25), (22, 23, 10), (22, 15, 23), (15, 5, 23), (16, 21, 5), (16, 19, 21), (19, 4, 21), (19, 20, 4), (19, 17, 20), (17, 3, 20), (17, 18, 3), (17, 12, 18), (12, 2, 18), (15, 16, 5), (15, 13, 16), (13, 0, 16), (12, 14, 2), (12, 13, 14), (13, 1, 14)])
_uv = me_icosphere_005.uv_layers.new(name='UVMap')
_uv.uv.foreach_set('vector', [0.1818, 0.0, 0.2273, 0.07873, 0.1364, 0.07873, 0.2727, 0.1575, 0.3182, 0.07873, 0.3636, 0.1575, 0.9091, 0.0, 0.9545, 0.07873, 0.8636, 0.07873, 0.7273, 0.0, 0.7727, 0.07873, 0.6818, 0.07873, 0.5455, 0.0, 0.5909, 0.07873, 0.5, 0.07873, 0.2727, 0.1575, 0.3636, 0.1575, 0.3182, 0.2362, 0.09091, 0.1575, 0.1818, 0.1575, 0.1364, 0.2362, 0.8182, 0.1575, 0.9091, 0.1575, 0.8636, 0.2362, 0.6364, 0.1575, 0.7273, 0.1575, 0.6818, 0.2362, 0.4545, 0.1575, 0.5455, 0.1575, 0.5, 0.2362, 0.2727, 0.1575, 0.3182, 0.2362, 0.2273, 0.2362, 0.09091, 0.1575, 0.1364, 0.2362, 0.04546, 0.2362, 0.8182, 0.1575, 0.8636, 0.2362, 0.7727, 0.2362, 0.6364, 0.1575, 0.6818, 0.2362, 0.5909, 0.2362, 0.4545, 0.1575, 0.5, 0.2362, 0.4091, 0.2362, 0.1818, 0.3149, 0.2727, 0.3149, 0.2273, 0.3937, 0.0, 0.3149, 0.09091, 0.3149, 0.04546, 0.3937, 0.7273, 0.3149, 0.8182, 0.3149, 0.7727, 0.3937, 0.5455, 0.3149, 0.6364, 0.3149, 0.5909, 0.3937, 0.3636, 0.3149, 0.4545, 0.3149, 0.4091, 0.3937, 0.4091, 0.3937, 0.5, 0.3937, 0.4545, 0.4724, 0.4091, 0.3937, 0.4545, 0.3149, 0.5, 0.3937, 0.4545, 0.3149, 0.5455, 0.3149, 0.5, 0.3937, 0.5909, 0.3937, 0.6818, 0.3937, 0.6364, 0.4724, 0.5909, 0.3937, 0.6364, 0.3149, 0.6818, 0.3937, 0.6364, 0.3149, 0.7273, 0.3149, 0.6818, 0.3937, 0.7727, 0.3937, 0.8636, 0.3937, 0.8182, 0.4724, 0.7727, 0.3937, 0.8182, 0.3149, 0.8636, 0.3937, 0.8182, 0.3149, 0.9091, 0.3149, 0.8636, 0.3937, 0.04546, 0.3937, 0.1364, 0.3937, 0.09091, 0.4724, 0.04546, 0.3937, 0.09091, 0.3149, 0.1364, 0.3937, 0.09091, 0.3149, 0.1818, 0.3149, 0.1364, 0.3937, 0.2273, 0.3937, 0.3182, 0.3937, 0.2727, 0.4724, 0.2273, 0.3937, 0.2727, 0.3149, 0.3182, 0.3937, 0.2727, 0.3149, 0.3636, 0.3149, 0.3182, 0.3937, 0.4091, 0.2362, 0.4545, 0.3149, 0.3636, 0.3149, 0.4091, 0.2362, 0.5, 0.2362, 0.4545, 0.3149, 0.5, 0.2362, 0.5455, 0.3149, 0.4545, 0.3149, 0.5909, 0.2362, 0.6364, 0.3149, 0.5455, 0.3149, 0.5909, 0.2362, 0.6818, 0.2362, 0.6364, 0.3149, 0.6818, 0.2362, 0.7273, 0.3149, 0.6364, 0.3149, 0.7727, 0.2362, 0.8182, 0.3149, 0.7273, 0.3149, 0.7727, 0.2362, 0.8636, 0.2362, 0.8182, 0.3149, 0.8636, 0.2362, 0.9091, 0.3149, 0.8182, 0.3149, 0.04546, 0.2362, 0.09091, 0.3149, 0.0, 0.3149, 0.04546, 0.2362, 0.1364, 0.2362, 0.09091, 0.3149, 0.1364, 0.2362, 0.1818, 0.3149, 0.09091, 0.3149, 0.2273, 0.2362, 0.2727, 0.3149, 0.1818, 0.3149, 0.2273, 0.2362, 0.3182, 0.2362, 0.2727, 0.3149, 0.3182, 0.2362, 0.3636, 0.3149, 0.2727, 0.3149, 0.5, 0.2362, 0.5909, 0.2362, 0.5455, 0.3149, 0.5, 0.2362, 0.5455, 0.1575, 0.5909, 0.2362, 0.5455, 0.1575, 0.6364, 0.1575, 0.5909, 0.2362, 0.6818, 0.2362, 0.7727, 0.2362, 0.7273, 0.3149, 0.6818, 0.2362, 0.7273, 0.1575, 0.7727, 0.2362, 0.7273, 0.1575, 0.8182, 0.1575, 0.7727, 0.2362, 0.8636, 0.2362, 0.9545, 0.2362, 0.9091, 0.3149, 0.8636, 0.2362, 0.9091, 0.1575, 0.9545, 0.2362, 0.9091, 0.1575, 1.0, 0.1575, 0.9545, 0.2362, 0.1364, 0.2362, 0.2273, 0.2362, 0.1818, 0.3149, 0.1364, 0.2362, 0.1818, 0.1575, 0.2273, 0.2362, 0.1818, 0.1575, 0.2727, 0.1575, 0.2273, 0.2362, 0.3182, 0.2362, 0.4091, 0.2362, 0.3636, 0.3149, 0.3182, 0.2362, 0.3636, 0.1575, 0.4091, 0.2362, 0.3636, 0.1575, 0.4545, 0.1575, 0.4091, 0.2362, 0.5, 0.07873, 0.5455, 0.1575, 0.4545, 0.1575, 0.5, 0.07873, 0.5909, 0.07873, 0.5455, 0.1575, 0.5909, 0.07873, 0.6364, 0.1575, 0.5455, 0.1575, 0.6818, 0.07873, 0.7273, 0.1575, 0.6364, 0.1575, 0.6818, 0.07873, 0.7727, 0.07873, 0.7273, 0.1575, 0.7727, 0.07873, 0.8182, 0.1575, 0.7273, 0.1575, 0.8636, 0.07873, 0.9091, 0.1575, 0.8182, 0.1575, 0.8636, 0.07873, 0.9545, 0.07873, 0.9091, 0.1575, 0.9545, 0.07873, 1.0, 0.1575, 0.9091, 0.1575, 0.3636, 0.1575, 0.4091, 0.07873, 0.4545, 0.1575, 0.3636, 0.1575, 0.3182, 0.07873, 0.4091, 0.07873, 0.3182, 0.07873, 0.3636, 0.0, 0.4091, 0.07873, 0.1364, 0.07873, 0.1818, 0.1575, 0.09091, 0.1575, 0.1364, 0.07873, 0.2273, 0.07873, 0.1818, 0.1575, 0.2273, 0.07873, 0.2727, 0.1575, 0.1818, 0.1575])
me_icosphere_005.materials.append(mat_material_001)
me_icosphere_005.update()
me_icosphere_006 = bpy.data.meshes.new('Icosphere.006')
me_icosphere_006.from_pydata([(-0.2376, -0.4192, -0.6222), (1.079, -0.306, -0.473), (-0.543, -1.244, -0.07421), (-1.441, 0.1464, -0.1395), (-0.6394, 0.7975, -0.8236), (1.035, 0.6145, -0.3685), (-0.7585, -0.2677, 1.165), (-1.558, -0.5791, -0.3974), (-0.8701, 1.061, -0.03114), (0.3342, 0.6037, 0.7625), (1.322, -0.2588, 0.4832), (-0.6997, -0.03954, 1.121), (-0.2322, -0.7152, -0.713), (0.3469, -0.3768, -0.5117), (0.3, -0.7918, -0.5152), (1.653, 0.5753, -0.6076), (0.2054, 0.06185, -0.4924), (-0.8115, -0.417, -0.601), (-0.897, -0.6432, -0.4969), (-0.5133, -0.0813, -0.5626), (-0.8751, 0.3919, -0.7512), (0.3456, 0.653, -0.5633), (2.002, -0.132, -0.09353), (1.664, -0.02354, 0.4014), (-1.134, -0.114, 0.8178), (0.4694, -1.105, 0.8062), (-1.57, -0.3919, -0.5787), (-1.285, -0.5854, -0.3375), (-1.08, 1.422, -0.6727), (-0.8035, 1.094, -0.3754), (0.8955, 0.5912, 0.4882), (0.7564, 0.9129, -0.3744), (0.7309, -0.586, 0.8496), (-0.9902, -0.5348, 1.161), (-1.474, 0.9451, 0.3947), (-0.7485, 0.5001, 0.5333), (0.7464, 0.4129, 0.7535), (-0.5733, -0.1862, 1.232), (0.3732, -0.1341, 0.9054), (-1.117, -0.2991, 1.08), (-1.179, 0.1218, 0.8596), (-0.7599, 0.05121, 0.9357)], [], [(0, 13, 12), (1, 13, 15), (0, 12, 17), (0, 17, 19), (0, 19, 16), (1, 15, 22), (2, 14, 24), (3, 18, 26), (4, 20, 28), (5, 21, 30), (1, 22, 25), (2, 24, 27), (3, 26, 29), (4, 28, 31), (5, 30, 23), (6, 32, 37), (7, 33, 39), (8, 34, 40), (9, 35, 41), (10, 36, 38), (38, 41, 11), (38, 36, 41), (36, 9, 41), (41, 40, 11), (41, 35, 40), (35, 8, 40), (40, 39, 11), (40, 34, 39), (34, 7, 39), (39, 37, 11), (39, 33, 37), (33, 6, 37), (37, 38, 11), (37, 32, 38), (32, 10, 38), (23, 36, 10), (23, 30, 36), (30, 9, 36), (31, 35, 9), (31, 28, 35), (28, 8, 35), (29, 34, 8), (29, 26, 34), (26, 7, 34), (27, 33, 7), (27, 24, 33), (24, 6, 33), (25, 32, 6), (25, 22, 32), (22, 10, 32), (30, 31, 9), (30, 21, 31), (21, 4, 31), (28, 29, 8), (28, 20, 29), (20, 3, 29), (26, 27, 7), (26, 18, 27), (18, 2, 27), (24, 25, 6), (24, 14, 25), (14, 1, 25), (22, 23, 10), (22, 15, 23), (15, 5, 23), (16, 21, 5), (16, 19, 21), (19, 4, 21), (19, 20, 4), (19, 17, 20), (17, 3, 20), (17, 18, 3), (17, 12, 18), (12, 2, 18), (15, 16, 5), (15, 13, 16), (13, 0, 16), (12, 14, 2), (12, 13, 14), (13, 1, 14)])
_uv = me_icosphere_006.uv_layers.new(name='UVMap')
_uv.uv.foreach_set('vector', [0.1818, 0.0, 0.2273, 0.07873, 0.1364, 0.07873, 0.2727, 0.1575, 0.3182, 0.07873, 0.3636, 0.1575, 0.9091, 0.0, 0.9545, 0.07873, 0.8636, 0.07873, 0.7273, 0.0, 0.7727, 0.07873, 0.6818, 0.07873, 0.5455, 0.0, 0.5909, 0.07873, 0.5, 0.07873, 0.2727, 0.1575, 0.3636, 0.1575, 0.3182, 0.2362, 0.09091, 0.1575, 0.1818, 0.1575, 0.1364, 0.2362, 0.8182, 0.1575, 0.9091, 0.1575, 0.8636, 0.2362, 0.6364, 0.1575, 0.7273, 0.1575, 0.6818, 0.2362, 0.4545, 0.1575, 0.5455, 0.1575, 0.5, 0.2362, 0.2727, 0.1575, 0.3182, 0.2362, 0.2273, 0.2362, 0.09091, 0.1575, 0.1364, 0.2362, 0.04546, 0.2362, 0.8182, 0.1575, 0.8636, 0.2362, 0.7727, 0.2362, 0.6364, 0.1575, 0.6818, 0.2362, 0.5909, 0.2362, 0.4545, 0.1575, 0.5, 0.2362, 0.4091, 0.2362, 0.1818, 0.3149, 0.2727, 0.3149, 0.2273, 0.3937, 0.0, 0.3149, 0.09091, 0.3149, 0.04546, 0.3937, 0.7273, 0.3149, 0.8182, 0.3149, 0.7727, 0.3937, 0.5455, 0.3149, 0.6364, 0.3149, 0.5909, 0.3937, 0.3636, 0.3149, 0.4545, 0.3149, 0.4091, 0.3937, 0.4091, 0.3937, 0.5, 0.3937, 0.4545, 0.4724, 0.4091, 0.3937, 0.4545, 0.3149, 0.5, 0.3937, 0.4545, 0.3149, 0.5455, 0.3149, 0.5, 0.3937, 0.5909, 0.3937, 0.6818, 0.3937, 0.6364, 0.4724, 0.5909, 0.3937, 0.6364, 0.3149, 0.6818, 0.3937, 0.6364, 0.3149, 0.7273, 0.3149, 0.6818, 0.3937, 0.7727, 0.3937, 0.8636, 0.3937, 0.8182, 0.4724, 0.7727, 0.3937, 0.8182, 0.3149, 0.8636, 0.3937, 0.8182, 0.3149, 0.9091, 0.3149, 0.8636, 0.3937, 0.04546, 0.3937, 0.1364, 0.3937, 0.09091, 0.4724, 0.04546, 0.3937, 0.09091, 0.3149, 0.1364, 0.3937, 0.09091, 0.3149, 0.1818, 0.3149, 0.1364, 0.3937, 0.2273, 0.3937, 0.3182, 0.3937, 0.2727, 0.4724, 0.2273, 0.3937, 0.2727, 0.3149, 0.3182, 0.3937, 0.2727, 0.3149, 0.3636, 0.3149, 0.3182, 0.3937, 0.4091, 0.2362, 0.4545, 0.3149, 0.3636, 0.3149, 0.4091, 0.2362, 0.5, 0.2362, 0.4545, 0.3149, 0.5, 0.2362, 0.5455, 0.3149, 0.4545, 0.3149, 0.5909, 0.2362, 0.6364, 0.3149, 0.5455, 0.3149, 0.5909, 0.2362, 0.6818, 0.2362, 0.6364, 0.3149, 0.6818, 0.2362, 0.7273, 0.3149, 0.6364, 0.3149, 0.7727, 0.2362, 0.8182, 0.3149, 0.7273, 0.3149, 0.7727, 0.2362, 0.8636, 0.2362, 0.8182, 0.3149, 0.8636, 0.2362, 0.9091, 0.3149, 0.8182, 0.3149, 0.04546, 0.2362, 0.09091, 0.3149, 0.0, 0.3149, 0.04546, 0.2362, 0.1364, 0.2362, 0.09091, 0.3149, 0.1364, 0.2362, 0.1818, 0.3149, 0.09091, 0.3149, 0.2273, 0.2362, 0.2727, 0.3149, 0.1818, 0.3149, 0.2273, 0.2362, 0.3182, 0.2362, 0.2727, 0.3149, 0.3182, 0.2362, 0.3636, 0.3149, 0.2727, 0.3149, 0.5, 0.2362, 0.5909, 0.2362, 0.5455, 0.3149, 0.5, 0.2362, 0.5455, 0.1575, 0.5909, 0.2362, 0.5455, 0.1575, 0.6364, 0.1575, 0.5909, 0.2362, 0.6818, 0.2362, 0.7727, 0.2362, 0.7273, 0.3149, 0.6818, 0.2362, 0.7273, 0.1575, 0.7727, 0.2362, 0.7273, 0.1575, 0.8182, 0.1575, 0.7727, 0.2362, 0.8636, 0.2362, 0.9545, 0.2362, 0.9091, 0.3149, 0.8636, 0.2362, 0.9091, 0.1575, 0.9545, 0.2362, 0.9091, 0.1575, 1.0, 0.1575, 0.9545, 0.2362, 0.1364, 0.2362, 0.2273, 0.2362, 0.1818, 0.3149, 0.1364, 0.2362, 0.1818, 0.1575, 0.2273, 0.2362, 0.1818, 0.1575, 0.2727, 0.1575, 0.2273, 0.2362, 0.3182, 0.2362, 0.4091, 0.2362, 0.3636, 0.3149, 0.3182, 0.2362, 0.3636, 0.1575, 0.4091, 0.2362, 0.3636, 0.1575, 0.4545, 0.1575, 0.4091, 0.2362, 0.5, 0.07873, 0.5455, 0.1575, 0.4545, 0.1575, 0.5, 0.07873, 0.5909, 0.07873, 0.5455, 0.1575, 0.5909, 0.07873, 0.6364, 0.1575, 0.5455, 0.1575, 0.6818, 0.07873, 0.7273, 0.1575, 0.6364, 0.1575, 0.6818, 0.07873, 0.7727, 0.07873, 0.7273, 0.1575, 0.7727, 0.07873, 0.8182, 0.1575, 0.7273, 0.1575, 0.8636, 0.07873, 0.9091, 0.1575, 0.8182, 0.1575, 0.8636, 0.07873, 0.9545, 0.07873, 0.9091, 0.1575, 0.9545, 0.07873, 1.0, 0.1575, 0.9091, 0.1575, 0.3636, 0.1575, 0.4091, 0.07873, 0.4545, 0.1575, 0.3636, 0.1575, 0.3182, 0.07873, 0.4091, 0.07873, 0.3182, 0.07873, 0.3636, 0.0, 0.4091, 0.07873, 0.1364, 0.07873, 0.1818, 0.1575, 0.09091, 0.1575, 0.1364, 0.07873, 0.2273, 0.07873, 0.1818, 0.1575, 0.2273, 0.07873, 0.2727, 0.1575, 0.1818, 0.1575])
me_icosphere_006.materials.append(mat_material_001)
me_icosphere_006.update()
me_icosphere_007 = bpy.data.meshes.new('Icosphere.007')
me_icosphere_007.from_pydata([(-0.2376, -0.4192, -0.6222), (1.079, -0.306, -0.473), (-0.543, -1.244, -0.07421), (-1.441, 0.1464, -0.1395), (-0.6394, 0.7975, -0.8236), (1.035, 0.6145, -0.3685), (-0.7585, -0.2677, 1.165), (-1.558, -0.5791, -0.3974), (-0.8701, 1.061, -0.03114), (0.3342, 0.6037, 0.7625), (1.322, -0.2588, 0.4832), (-0.6997, -0.03954, 1.121), (-0.2322, -0.7152, -0.713), (0.3469, -0.3768, -0.5117), (0.3, -0.7918, -0.5152), (1.653, 0.5753, -0.6076), (0.2054, 0.06185, -0.4924), (-0.8115, -0.417, -0.601), (-0.897, -0.6432, -0.4969), (-0.5133, -0.0813, -0.5626), (-0.8751, 0.3919, -0.7512), (0.3456, 0.653, -0.5633), (2.002, -0.132, -0.09353), (1.664, -0.02354, 0.4014), (-1.134, -0.114, 0.8178), (0.4694, -1.105, 0.8062), (-1.57, -0.3919, -0.5787), (-1.285, -0.5854, -0.3375), (-1.08, 1.422, -0.6727), (-0.8035, 1.094, -0.3754), (0.8955, 0.5912, 0.4882), (0.7564, 0.9129, -0.3744), (0.7309, -0.586, 0.8496), (-0.9902, -0.5348, 1.161), (-1.474, 0.9451, 0.3947), (-0.7485, 0.5001, 0.5333), (0.7464, 0.4129, 0.7535), (-0.5733, -0.1862, 1.232), (0.3732, -0.1341, 0.9054), (-1.117, -0.2991, 1.08), (-1.179, 0.1218, 0.8596), (-0.7599, 0.05121, 0.9357)], [], [(0, 13, 12), (1, 13, 15), (0, 12, 17), (0, 17, 19), (0, 19, 16), (1, 15, 22), (2, 14, 24), (3, 18, 26), (4, 20, 28), (5, 21, 30), (1, 22, 25), (2, 24, 27), (3, 26, 29), (4, 28, 31), (5, 30, 23), (6, 32, 37), (7, 33, 39), (8, 34, 40), (9, 35, 41), (10, 36, 38), (38, 41, 11), (38, 36, 41), (36, 9, 41), (41, 40, 11), (41, 35, 40), (35, 8, 40), (40, 39, 11), (40, 34, 39), (34, 7, 39), (39, 37, 11), (39, 33, 37), (33, 6, 37), (37, 38, 11), (37, 32, 38), (32, 10, 38), (23, 36, 10), (23, 30, 36), (30, 9, 36), (31, 35, 9), (31, 28, 35), (28, 8, 35), (29, 34, 8), (29, 26, 34), (26, 7, 34), (27, 33, 7), (27, 24, 33), (24, 6, 33), (25, 32, 6), (25, 22, 32), (22, 10, 32), (30, 31, 9), (30, 21, 31), (21, 4, 31), (28, 29, 8), (28, 20, 29), (20, 3, 29), (26, 27, 7), (26, 18, 27), (18, 2, 27), (24, 25, 6), (24, 14, 25), (14, 1, 25), (22, 23, 10), (22, 15, 23), (15, 5, 23), (16, 21, 5), (16, 19, 21), (19, 4, 21), (19, 20, 4), (19, 17, 20), (17, 3, 20), (17, 18, 3), (17, 12, 18), (12, 2, 18), (15, 16, 5), (15, 13, 16), (13, 0, 16), (12, 14, 2), (12, 13, 14), (13, 1, 14)])
_uv = me_icosphere_007.uv_layers.new(name='UVMap')
_uv.uv.foreach_set('vector', [0.1818, 0.0, 0.2273, 0.07873, 0.1364, 0.07873, 0.2727, 0.1575, 0.3182, 0.07873, 0.3636, 0.1575, 0.9091, 0.0, 0.9545, 0.07873, 0.8636, 0.07873, 0.7273, 0.0, 0.7727, 0.07873, 0.6818, 0.07873, 0.5455, 0.0, 0.5909, 0.07873, 0.5, 0.07873, 0.2727, 0.1575, 0.3636, 0.1575, 0.3182, 0.2362, 0.09091, 0.1575, 0.1818, 0.1575, 0.1364, 0.2362, 0.8182, 0.1575, 0.9091, 0.1575, 0.8636, 0.2362, 0.6364, 0.1575, 0.7273, 0.1575, 0.6818, 0.2362, 0.4545, 0.1575, 0.5455, 0.1575, 0.5, 0.2362, 0.2727, 0.1575, 0.3182, 0.2362, 0.2273, 0.2362, 0.09091, 0.1575, 0.1364, 0.2362, 0.04546, 0.2362, 0.8182, 0.1575, 0.8636, 0.2362, 0.7727, 0.2362, 0.6364, 0.1575, 0.6818, 0.2362, 0.5909, 0.2362, 0.4545, 0.1575, 0.5, 0.2362, 0.4091, 0.2362, 0.1818, 0.3149, 0.2727, 0.3149, 0.2273, 0.3937, 0.0, 0.3149, 0.09091, 0.3149, 0.04546, 0.3937, 0.7273, 0.3149, 0.8182, 0.3149, 0.7727, 0.3937, 0.5455, 0.3149, 0.6364, 0.3149, 0.5909, 0.3937, 0.3636, 0.3149, 0.4545, 0.3149, 0.4091, 0.3937, 0.4091, 0.3937, 0.5, 0.3937, 0.4545, 0.4724, 0.4091, 0.3937, 0.4545, 0.3149, 0.5, 0.3937, 0.4545, 0.3149, 0.5455, 0.3149, 0.5, 0.3937, 0.5909, 0.3937, 0.6818, 0.3937, 0.6364, 0.4724, 0.5909, 0.3937, 0.6364, 0.3149, 0.6818, 0.3937, 0.6364, 0.3149, 0.7273, 0.3149, 0.6818, 0.3937, 0.7727, 0.3937, 0.8636, 0.3937, 0.8182, 0.4724, 0.7727, 0.3937, 0.8182, 0.3149, 0.8636, 0.3937, 0.8182, 0.3149, 0.9091, 0.3149, 0.8636, 0.3937, 0.04546, 0.3937, 0.1364, 0.3937, 0.09091, 0.4724, 0.04546, 0.3937, 0.09091, 0.3149, 0.1364, 0.3937, 0.09091, 0.3149, 0.1818, 0.3149, 0.1364, 0.3937, 0.2273, 0.3937, 0.3182, 0.3937, 0.2727, 0.4724, 0.2273, 0.3937, 0.2727, 0.3149, 0.3182, 0.3937, 0.2727, 0.3149, 0.3636, 0.3149, 0.3182, 0.3937, 0.4091, 0.2362, 0.4545, 0.3149, 0.3636, 0.3149, 0.4091, 0.2362, 0.5, 0.2362, 0.4545, 0.3149, 0.5, 0.2362, 0.5455, 0.3149, 0.4545, 0.3149, 0.5909, 0.2362, 0.6364, 0.3149, 0.5455, 0.3149, 0.5909, 0.2362, 0.6818, 0.2362, 0.6364, 0.3149, 0.6818, 0.2362, 0.7273, 0.3149, 0.6364, 0.3149, 0.7727, 0.2362, 0.8182, 0.3149, 0.7273, 0.3149, 0.7727, 0.2362, 0.8636, 0.2362, 0.8182, 0.3149, 0.8636, 0.2362, 0.9091, 0.3149, 0.8182, 0.3149, 0.04546, 0.2362, 0.09091, 0.3149, 0.0, 0.3149, 0.04546, 0.2362, 0.1364, 0.2362, 0.09091, 0.3149, 0.1364, 0.2362, 0.1818, 0.3149, 0.09091, 0.3149, 0.2273, 0.2362, 0.2727, 0.3149, 0.1818, 0.3149, 0.2273, 0.2362, 0.3182, 0.2362, 0.2727, 0.3149, 0.3182, 0.2362, 0.3636, 0.3149, 0.2727, 0.3149, 0.5, 0.2362, 0.5909, 0.2362, 0.5455, 0.3149, 0.5, 0.2362, 0.5455, 0.1575, 0.5909, 0.2362, 0.5455, 0.1575, 0.6364, 0.1575, 0.5909, 0.2362, 0.6818, 0.2362, 0.7727, 0.2362, 0.7273, 0.3149, 0.6818, 0.2362, 0.7273, 0.1575, 0.7727, 0.2362, 0.7273, 0.1575, 0.8182, 0.1575, 0.7727, 0.2362, 0.8636, 0.2362, 0.9545, 0.2362, 0.9091, 0.3149, 0.8636, 0.2362, 0.9091, 0.1575, 0.9545, 0.2362, 0.9091, 0.1575, 1.0, 0.1575, 0.9545, 0.2362, 0.1364, 0.2362, 0.2273, 0.2362, 0.1818, 0.3149, 0.1364, 0.2362, 0.1818, 0.1575, 0.2273, 0.2362, 0.1818, 0.1575, 0.2727, 0.1575, 0.2273, 0.2362, 0.3182, 0.2362, 0.4091, 0.2362, 0.3636, 0.3149, 0.3182, 0.2362, 0.3636, 0.1575, 0.4091, 0.2362, 0.3636, 0.1575, 0.4545, 0.1575, 0.4091, 0.2362, 0.5, 0.07873, 0.5455, 0.1575, 0.4545, 0.1575, 0.5, 0.07873, 0.5909, 0.07873, 0.5455, 0.1575, 0.5909, 0.07873, 0.6364, 0.1575, 0.5455, 0.1575, 0.6818, 0.07873, 0.7273, 0.1575, 0.6364, 0.1575, 0.6818, 0.07873, 0.7727, 0.07873, 0.7273, 0.1575, 0.7727, 0.07873, 0.8182, 0.1575, 0.7273, 0.1575, 0.8636, 0.07873, 0.9091, 0.1575, 0.8182, 0.1575, 0.8636, 0.07873, 0.9545, 0.07873, 0.9091, 0.1575, 0.9545, 0.07873, 1.0, 0.1575, 0.9091, 0.1575, 0.3636, 0.1575, 0.4091, 0.07873, 0.4545, 0.1575, 0.3636, 0.1575, 0.3182, 0.07873, 0.4091, 0.07873, 0.3182, 0.07873, 0.3636, 0.0, 0.4091, 0.07873, 0.1364, 0.07873, 0.1818, 0.1575, 0.09091, 0.1575, 0.1364, 0.07873, 0.2273, 0.07873, 0.1818, 0.1575, 0.2273, 0.07873, 0.2727, 0.1575, 0.1818, 0.1575])
me_icosphere_007.materials.append(mat_material_001)
me_icosphere_007.update()

# ---- objects
ob_cylinder = bpy.data.objects.new('Cylinder', me_cylinder)
ob_icosphere_002 = bpy.data.objects.new('Icosphere.002', me_icosphere_004)
ob_icosphere_001 = bpy.data.objects.new('Icosphere.001', me_icosphere_005)
ob_icosphere_003 = bpy.data.objects.new('Icosphere.003', me_icosphere_006)
ob_icosphere_004 = bpy.data.objects.new('Icosphere.004', me_icosphere_007)

# ---- transforms, parenting, visibility, modifiers, constraints
ob_cylinder.location = (6.465, -0.5971, 0.0)
ob_cylinder.rotation_euler = (0.0, -0.0, -1.76)
ob_icosphere_002.location = (6.572, -0.03881, 14.85)
ob_icosphere_002.rotation_euler = (0.0, -0.0, -1.76)
ob_icosphere_002.scale = (4.562, 4.064, 4.748)
ob_icosphere_001.location = (5.606, -5.07, 11.05)
ob_icosphere_001.rotation_euler = (0.0, -0.0, -1.76)
ob_icosphere_001.scale = (0.7623, 0.679, 0.7933)
ob_icosphere_003.location = (6.368, 1.895, 9.787)
ob_icosphere_003.rotation_euler = (0.0, -0.0, 1.571)
ob_icosphere_003.scale = (0.4243, 0.3779, 0.4416)
ob_icosphere_004.location = (6.519, 2.68, 9.478)
ob_icosphere_004.rotation_euler = (0.0, -0.0, -1.76)
ob_icosphere_004.scale = (0.4243, 0.3779, 0.4416)

# ---- collection membership
col_collection.objects.link(ob_cylinder)
col_collection.objects.link(ob_icosphere_002)
col_collection.objects.link(ob_icosphere_001)
col_collection.objects.link(ob_icosphere_003)
col_collection.objects.link(ob_icosphere_004)

# ---- scene / render settings (as saved in the file)
scene.frame_start = 1; scene.frame_end = 250; scene.frame_set(1)
scene.render.engine = 'BLENDER_EEVEE_NEXT'
scene.cycles.sampling_pattern = 'TABULATED_SOBOL'
scene.cycles.use_light_tree = False
scene.view_settings.view_transform = 'Filmic'
bpy.context.view_layer.update()

# ---- added for rendering (the .blend has no active camera and no usable light): camera, sun
cam_auto = bpy.data.cameras.new('AutoCamera')
cam_auto.lens = 50.0
cam_auto.sensor_width = 36.0
cam_auto.clip_end = 1000.0
ob_auto_camera = bpy.data.objects.new('AutoCamera', cam_auto)
scene.collection.objects.link(ob_auto_camera)
ob_auto_camera.location = (39.0598, -39.7427, 34.0215)
ob_auto_camera.rotation_euler = (1.09748, -7.21219e-08, 0.694738)
scene.camera = ob_auto_camera
light_auto_sun = bpy.data.lights.new('AutoSun', 'SUN')
light_auto_sun.energy = 3.0
light_auto_sun.angle = 0.0523599
ob_auto_sun = bpy.data.objects.new('AutoSun', light_auto_sun)
scene.collection.objects.link(ob_auto_sun)
ob_auto_sun.rotation_euler = (0.872665, 0.174533, 0.523599)
bpy.context.view_layer.update()
